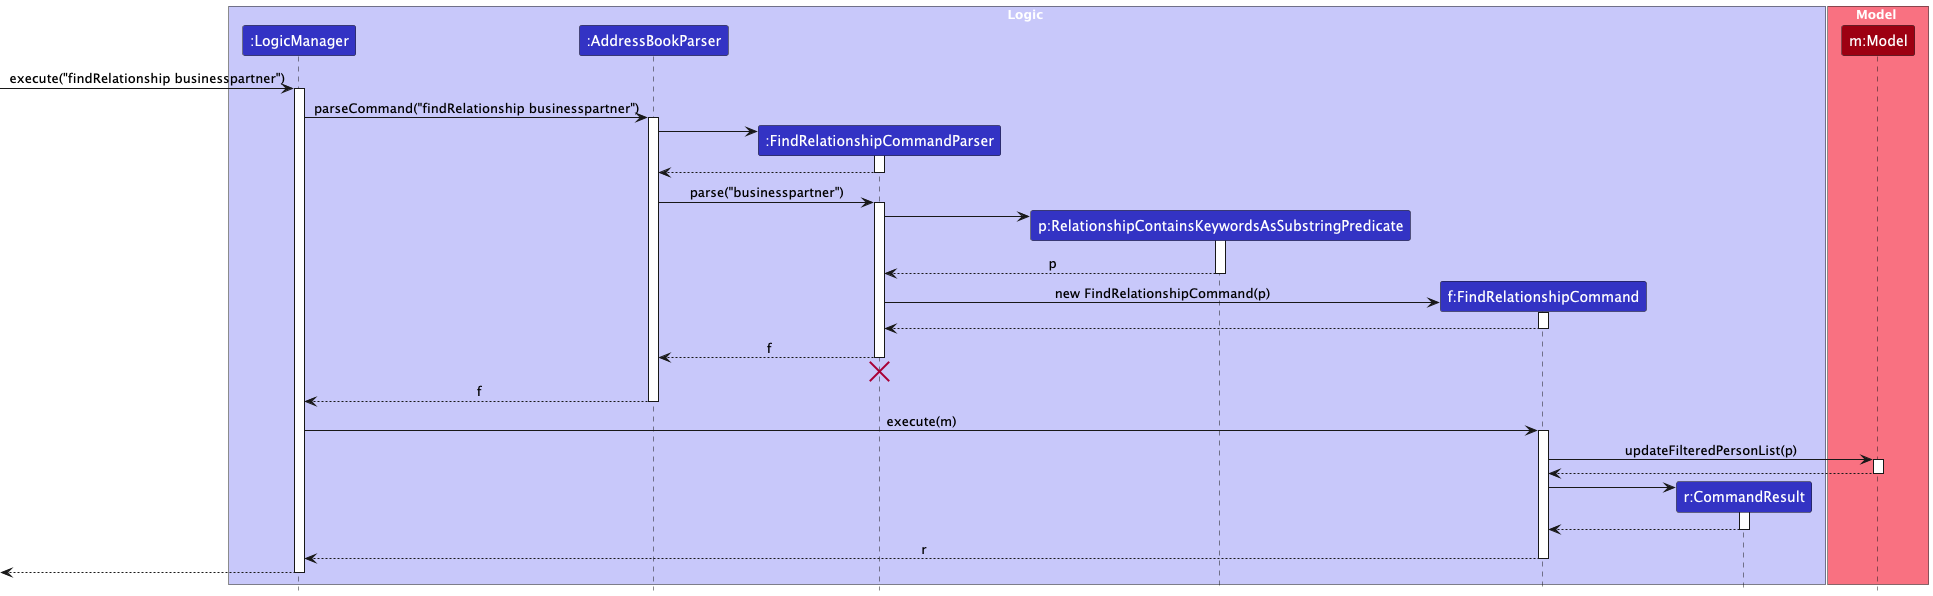

The diagram above was rendered by PlantUML. Its source (embedded in the PNG):
@startuml
!include style.puml
skinparam ArrowFontStyle plain
box Logic LOGIC_COLOR_T1
participant ":LogicManager" as LogicManager LOGIC_COLOR
participant ":AddressBookParser" as AddressBookParser LOGIC_COLOR
participant ":FindRelationshipCommandParser" as FindRelationshipCommandParser LOGIC_COLOR
participant "p:RelationshipContainsKeywordsAsSubstringPredicate" as Predicate LOGIC_COLOR
participant "f:FindRelationshipCommand" as FindRelationshipCommand LOGIC_COLOR
participant "r:CommandResult" as CommandResult LOGIC_COLOR
end box
box Model MODEL_COLOR_T1
participant "m:Model" as Model MODEL_COLOR
end box
[-> LogicManager : execute("findRelationship businesspartner")
activate LogicManager
LogicManager -> AddressBookParser : parseCommand("findRelationship businesspartner")
activate AddressBookParser
create FindRelationshipCommandParser
AddressBookParser -> FindRelationshipCommandParser
activate FindRelationshipCommandParser
FindRelationshipCommandParser --> AddressBookParser
deactivate FindRelationshipCommandParser
AddressBookParser -> FindRelationshipCommandParser : parse("businesspartner")
activate FindRelationshipCommandParser
create Predicate
FindRelationshipCommandParser -> Predicate
activate Predicate
Predicate --> FindRelationshipCommandParser : p
deactivate Predicate
create FindRelationshipCommand
FindRelationshipCommandParser -> FindRelationshipCommand : new FindRelationshipCommand(p)
activate FindRelationshipCommand
FindRelationshipCommand --> FindRelationshipCommandParser :
deactivate FindRelationshipCommand
FindRelationshipCommandParser --> AddressBookParser : f
deactivate FindRelationshipCommandParser
'Hidden arrow to position the destroy marker below the end of the activation bar.
FindRelationshipCommandParser -[hidden]-> AddressBookParser
destroy FindRelationshipCommandParser
AddressBookParser --> LogicManager : f
deactivate AddressBookParser
LogicManager -> FindRelationshipCommand : execute(m)
activate FindRelationshipCommand
FindRelationshipCommand -> Model : updateFilteredPersonList(p)
activate Model
Model --> FindRelationshipCommand
deactivate Model
create CommandResult
FindRelationshipCommand -> CommandResult
activate CommandResult
CommandResult --> FindRelationshipCommand
deactivate CommandResult
FindRelationshipCommand --> LogicManager : r
deactivate FindRelationshipCommand
[<--LogicManager
deactivate LogicManager
@enduml